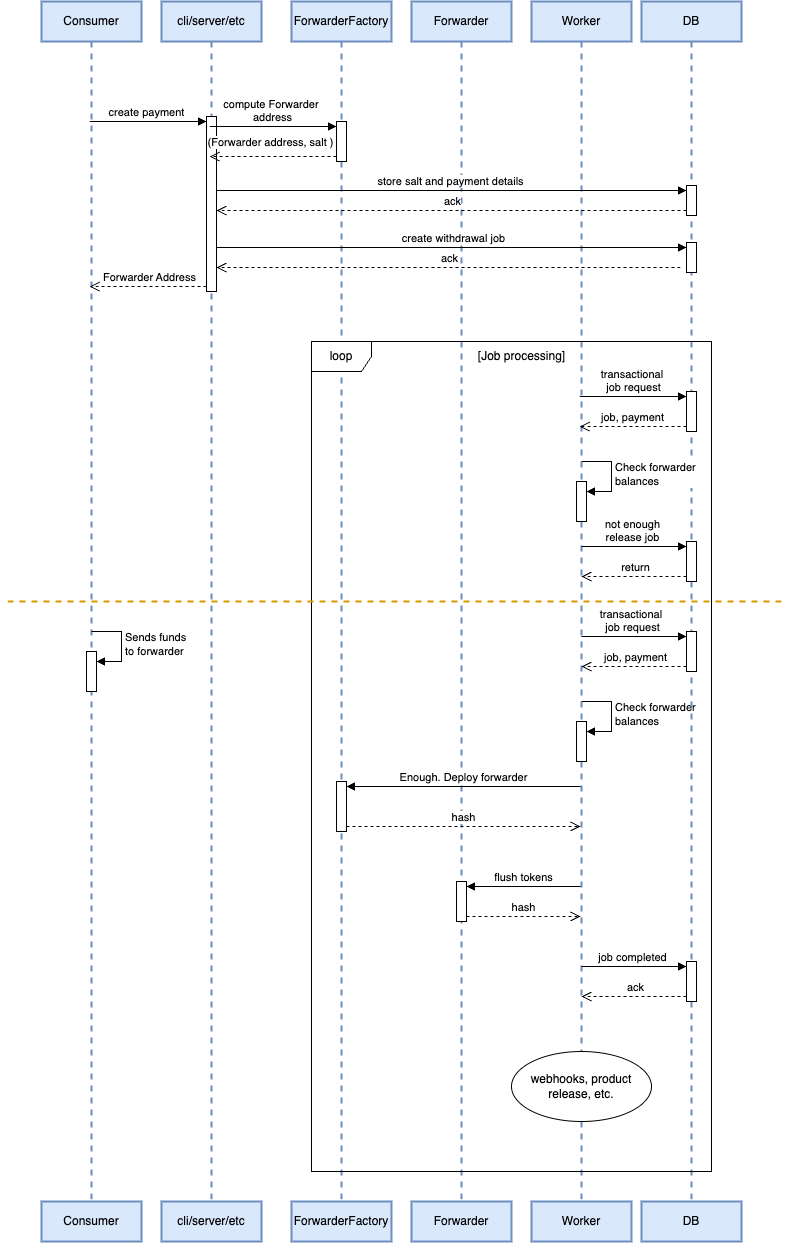

The diagram above was exported from draw.io. Its source (the exported page's mxGraphModel, read from the mxfile embedded in the PNG):
<mxGraphModel dx="3324" dy="2934" grid="1" gridSize="10" guides="1" tooltips="1" connect="1" arrows="1" fold="1" page="1" pageScale="1" pageWidth="850" pageHeight="1100" math="0" shadow="0">
  <root>
    <mxCell id="0" />
    <mxCell id="1" parent="0" />
    <mxCell id="2" value="Consumer" style="shape=umlLifeline;perimeter=lifelinePerimeter;whiteSpace=wrap;html=1;container=1;dropTarget=0;collapsible=0;recursiveResize=0;outlineConnect=0;portConstraint=eastwest;newEdgeStyle={&quot;curved&quot;:0,&quot;rounded&quot;:0};fillColor=#dae8fc;strokeColor=#6c8ebf;strokeWidth=2;" vertex="1" parent="1">
      <mxGeometry x="-760" y="600" width="100" height="1200" as="geometry" />
    </mxCell>
    <mxCell id="3" value="" style="html=1;points=[[0,0,0,0,5],[0,1,0,0,-5],[1,0,0,0,5],[1,1,0,0,-5]];perimeter=orthogonalPerimeter;outlineConnect=0;targetShapes=umlLifeline;portConstraint=eastwest;newEdgeStyle={&quot;curved&quot;:0,&quot;rounded&quot;:0};" vertex="1" parent="2">
      <mxGeometry x="45" y="650" width="10" height="40" as="geometry" />
    </mxCell>
    <mxCell id="4" value="Sends funds&amp;nbsp;&lt;div&gt;to forwarder&lt;/div&gt;" style="html=1;align=left;spacingLeft=2;endArrow=block;rounded=0;edgeStyle=orthogonalEdgeStyle;curved=0;rounded=0;" edge="1" parent="2" target="3">
      <mxGeometry x="0.0084" relative="1" as="geometry">
        <mxPoint x="50" y="630" as="sourcePoint" />
        <Array as="points">
          <mxPoint x="80" y="660" />
        </Array>
        <mxPoint as="offset" />
      </mxGeometry>
    </mxCell>
    <mxCell id="5" value="cli/server/etc" style="shape=umlLifeline;perimeter=lifelinePerimeter;whiteSpace=wrap;html=1;container=1;dropTarget=0;collapsible=0;recursiveResize=0;outlineConnect=0;portConstraint=eastwest;newEdgeStyle={&quot;curved&quot;:0,&quot;rounded&quot;:0};fillColor=#dae8fc;strokeColor=#6c8ebf;rounded=0;glass=0;shadow=0;strokeWidth=2;" vertex="1" parent="1">
      <mxGeometry x="-640" y="600" width="100" height="1200" as="geometry" />
    </mxCell>
    <mxCell id="6" value="" style="html=1;points=[[0,0,0,0,5],[0,1,0,0,-5],[1,0,0,0,5],[1,1,0,0,-5]];perimeter=orthogonalPerimeter;outlineConnect=0;targetShapes=umlLifeline;portConstraint=eastwest;newEdgeStyle={&quot;curved&quot;:0,&quot;rounded&quot;:0};" vertex="1" parent="5">
      <mxGeometry x="45" y="115" width="10" height="175" as="geometry" />
    </mxCell>
    <mxCell id="7" value="ForwarderFactory" style="shape=umlLifeline;perimeter=lifelinePerimeter;whiteSpace=wrap;html=1;container=1;dropTarget=0;collapsible=0;recursiveResize=0;outlineConnect=0;portConstraint=eastwest;newEdgeStyle={&quot;curved&quot;:0,&quot;rounded&quot;:0};fillColor=#dae8fc;strokeColor=#6c8ebf;strokeWidth=2;" vertex="1" parent="1">
      <mxGeometry x="-510" y="600" width="100" height="1200" as="geometry" />
    </mxCell>
    <mxCell id="8" value="" style="html=1;points=[[0,0,0,0,5],[0,1,0,0,-5],[1,0,0,0,5],[1,1,0,0,-5]];perimeter=orthogonalPerimeter;outlineConnect=0;targetShapes=umlLifeline;portConstraint=eastwest;newEdgeStyle={&quot;curved&quot;:0,&quot;rounded&quot;:0};" vertex="1" parent="7">
      <mxGeometry x="45" y="120" width="10" height="40" as="geometry" />
    </mxCell>
    <mxCell id="9" value="" style="html=1;points=[[0,0,0,0,5],[0,1,0,0,-5],[1,0,0,0,5],[1,1,0,0,-5]];perimeter=orthogonalPerimeter;outlineConnect=0;targetShapes=umlLifeline;portConstraint=eastwest;newEdgeStyle={&quot;curved&quot;:0,&quot;rounded&quot;:0};" vertex="1" parent="7">
      <mxGeometry x="45" y="780" width="10" height="50" as="geometry" />
    </mxCell>
    <mxCell id="10" value="Forwarder" style="shape=umlLifeline;perimeter=lifelinePerimeter;whiteSpace=wrap;html=1;container=1;dropTarget=0;collapsible=0;recursiveResize=0;outlineConnect=0;portConstraint=eastwest;newEdgeStyle={&quot;curved&quot;:0,&quot;rounded&quot;:0};fillColor=#dae8fc;strokeColor=#6c8ebf;strokeWidth=2;" vertex="1" parent="1">
      <mxGeometry x="-390" y="600" width="100" height="1200" as="geometry" />
    </mxCell>
    <mxCell id="11" value="" style="html=1;points=[[0,0,0,0,5],[0,1,0,0,-5],[1,0,0,0,5],[1,1,0,0,-5]];perimeter=orthogonalPerimeter;outlineConnect=0;targetShapes=umlLifeline;portConstraint=eastwest;newEdgeStyle={&quot;curved&quot;:0,&quot;rounded&quot;:0};" vertex="1" parent="10">
      <mxGeometry x="45" y="880" width="10" height="40" as="geometry" />
    </mxCell>
    <mxCell id="12" value="Worker" style="shape=umlLifeline;perimeter=lifelinePerimeter;whiteSpace=wrap;html=1;container=1;dropTarget=0;collapsible=0;recursiveResize=0;outlineConnect=0;portConstraint=eastwest;newEdgeStyle={&quot;curved&quot;:0,&quot;rounded&quot;:0};fillColor=#dae8fc;strokeColor=#6c8ebf;strokeWidth=2;" vertex="1" parent="1">
      <mxGeometry x="-270" y="600" width="100" height="1200" as="geometry" />
    </mxCell>
    <mxCell id="13" value="" style="html=1;points=[[0,0,0,0,5],[0,1,0,0,-5],[1,0,0,0,5],[1,1,0,0,-5]];perimeter=orthogonalPerimeter;outlineConnect=0;targetShapes=umlLifeline;portConstraint=eastwest;newEdgeStyle={&quot;curved&quot;:0,&quot;rounded&quot;:0};" vertex="1" parent="12">
      <mxGeometry x="45" y="720" width="10" height="40" as="geometry" />
    </mxCell>
    <mxCell id="14" value="Check forwarder&amp;nbsp;&lt;div&gt;balances&lt;/div&gt;" style="html=1;align=left;spacingLeft=2;endArrow=block;rounded=0;edgeStyle=orthogonalEdgeStyle;curved=0;rounded=0;" edge="1" parent="12" target="13">
      <mxGeometry relative="1" as="geometry">
        <mxPoint x="50" y="700" as="sourcePoint" />
        <Array as="points">
          <mxPoint x="80" y="730" />
        </Array>
      </mxGeometry>
    </mxCell>
    <mxCell id="15" value="create payment" style="html=1;verticalAlign=bottom;endArrow=block;curved=0;rounded=0;entryX=0;entryY=0;entryDx=0;entryDy=5;" edge="1" source="2" target="6" parent="1">
      <mxGeometry x="-0.0012" relative="1" as="geometry">
        <mxPoint x="-665" y="720" as="sourcePoint" />
        <mxPoint as="offset" />
      </mxGeometry>
    </mxCell>
    <mxCell id="16" value="Forwarder Address" style="html=1;verticalAlign=bottom;endArrow=open;dashed=1;endSize=8;curved=0;rounded=0;exitX=0;exitY=1;exitDx=0;exitDy=-5;" edge="1" source="6" target="2" parent="1">
      <mxGeometry x="0.0015" relative="1" as="geometry">
        <mxPoint x="-665" y="790" as="targetPoint" />
        <mxPoint as="offset" />
      </mxGeometry>
    </mxCell>
    <mxCell id="17" value="DB" style="shape=umlLifeline;perimeter=lifelinePerimeter;whiteSpace=wrap;html=1;container=1;dropTarget=0;collapsible=0;recursiveResize=0;outlineConnect=0;portConstraint=eastwest;newEdgeStyle={&quot;curved&quot;:0,&quot;rounded&quot;:0};fillColor=#dae8fc;strokeColor=#6c8ebf;strokeWidth=2;" vertex="1" parent="1">
      <mxGeometry x="-160" y="600" width="100" height="1200" as="geometry" />
    </mxCell>
    <mxCell id="18" value="" style="html=1;points=[[0,0,0,0,5],[0,1,0,0,-5],[1,0,0,0,5],[1,1,0,0,-5]];perimeter=orthogonalPerimeter;outlineConnect=0;targetShapes=umlLifeline;portConstraint=eastwest;newEdgeStyle={&quot;curved&quot;:0,&quot;rounded&quot;:0};" vertex="1" parent="17">
      <mxGeometry x="45" y="540" width="10" height="40" as="geometry" />
    </mxCell>
    <mxCell id="19" value="not enough&lt;div&gt;release job&lt;/div&gt;" style="html=1;verticalAlign=bottom;endArrow=block;curved=0;rounded=0;entryX=0;entryY=0;entryDx=0;entryDy=5;" edge="1" parent="17" target="18">
      <mxGeometry x="-0.0018" relative="1" as="geometry">
        <mxPoint x="-60" y="545" as="sourcePoint" />
        <mxPoint as="offset" />
      </mxGeometry>
    </mxCell>
    <mxCell id="20" value="return" style="html=1;verticalAlign=bottom;endArrow=open;dashed=1;endSize=8;curved=0;rounded=0;exitX=0;exitY=1;exitDx=0;exitDy=-5;" edge="1" parent="17" source="18">
      <mxGeometry relative="1" as="geometry">
        <mxPoint x="-60" y="575" as="targetPoint" />
      </mxGeometry>
    </mxCell>
    <mxCell id="21" value="ack" style="html=1;verticalAlign=bottom;endArrow=open;dashed=1;endSize=8;curved=0;rounded=0;exitX=0;exitY=1;exitDx=0;exitDy=-5;" edge="1" parent="17" source="23">
      <mxGeometry relative="1" as="geometry">
        <mxPoint x="-60" y="995" as="targetPoint" />
      </mxGeometry>
    </mxCell>
    <mxCell id="22" value="job completed" style="html=1;verticalAlign=bottom;endArrow=block;curved=0;rounded=0;entryX=0;entryY=0;entryDx=0;entryDy=5;" edge="1" parent="17" target="23">
      <mxGeometry x="-0.0095" relative="1" as="geometry">
        <mxPoint x="-60" y="965" as="sourcePoint" />
        <mxPoint as="offset" />
      </mxGeometry>
    </mxCell>
    <mxCell id="23" value="" style="html=1;points=[[0,0,0,0,5],[0,1,0,0,-5],[1,0,0,0,5],[1,1,0,0,-5]];perimeter=orthogonalPerimeter;outlineConnect=0;targetShapes=umlLifeline;portConstraint=eastwest;newEdgeStyle={&quot;curved&quot;:0,&quot;rounded&quot;:0};" vertex="1" parent="17">
      <mxGeometry x="45" y="960" width="10" height="40" as="geometry" />
    </mxCell>
    <mxCell id="24" value="" style="html=1;points=[[0,0,0,0,5],[0,1,0,0,-5],[1,0,0,0,5],[1,1,0,0,-5]];perimeter=orthogonalPerimeter;outlineConnect=0;targetShapes=umlLifeline;portConstraint=eastwest;newEdgeStyle={&quot;curved&quot;:0,&quot;rounded&quot;:0};" vertex="1" parent="17">
      <mxGeometry x="45" y="184" width="10" height="30" as="geometry" />
    </mxCell>
    <mxCell id="25" value="" style="html=1;points=[[0,0,0,0,5],[0,1,0,0,-5],[1,0,0,0,5],[1,1,0,0,-5]];perimeter=orthogonalPerimeter;outlineConnect=0;targetShapes=umlLifeline;portConstraint=eastwest;newEdgeStyle={&quot;curved&quot;:0,&quot;rounded&quot;:0};" vertex="1" parent="17">
      <mxGeometry x="45" y="241" width="10" height="30" as="geometry" />
    </mxCell>
    <mxCell id="26" value="ack" style="html=1;verticalAlign=bottom;endArrow=open;dashed=1;endSize=8;curved=0;rounded=0;" edge="1" parent="17">
      <mxGeometry relative="1" as="geometry">
        <mxPoint x="-425" y="266" as="targetPoint" />
        <mxPoint x="39" y="266" as="sourcePoint" />
      </mxGeometry>
    </mxCell>
    <mxCell id="27" value="create withdrawal job" style="html=1;verticalAlign=bottom;endArrow=block;curved=0;rounded=0;entryX=0;entryY=0;entryDx=0;entryDy=5;" edge="1" parent="17" target="25">
      <mxGeometry x="0.0034" relative="1" as="geometry">
        <mxPoint x="-425" y="246" as="sourcePoint" />
        <mxPoint as="offset" />
      </mxGeometry>
    </mxCell>
    <mxCell id="28" value="compute Forwarder&amp;nbsp;&lt;div&gt;address&lt;/div&gt;" style="html=1;verticalAlign=bottom;endArrow=block;curved=0;rounded=0;entryX=0;entryY=0;entryDx=0;entryDy=5;" edge="1" source="5" target="8" parent="1">
      <mxGeometry relative="1" as="geometry">
        <mxPoint x="-535" y="725" as="sourcePoint" />
        <mxPoint as="offset" />
      </mxGeometry>
    </mxCell>
    <mxCell id="29" value="(Forwarder address, salt )" style="html=1;verticalAlign=bottom;endArrow=open;dashed=1;endSize=8;curved=0;rounded=0;exitX=0;exitY=1;exitDx=0;exitDy=-5;" edge="1" source="8" target="5" parent="1">
      <mxGeometry x="0.0428" y="-5" relative="1" as="geometry">
        <mxPoint x="-535" y="795" as="targetPoint" />
        <mxPoint as="offset" />
      </mxGeometry>
    </mxCell>
    <mxCell id="30" value="loop" style="shape=umlFrame;whiteSpace=wrap;html=1;pointerEvents=0;" vertex="1" parent="1">
      <mxGeometry x="-490" y="940" width="400" height="830" as="geometry" />
    </mxCell>
    <mxCell id="31" value="[Job processing]" style="text;html=1;align=center;verticalAlign=middle;resizable=0;points=[];autosize=1;strokeColor=none;fillColor=none;" vertex="1" parent="1">
      <mxGeometry x="-335" y="940" width="110" height="30" as="geometry" />
    </mxCell>
    <mxCell id="32" value="" style="html=1;points=[[0,0,0,0,5],[0,1,0,0,-5],[1,0,0,0,5],[1,1,0,0,-5]];perimeter=orthogonalPerimeter;outlineConnect=0;targetShapes=umlLifeline;portConstraint=eastwest;newEdgeStyle={&quot;curved&quot;:0,&quot;rounded&quot;:0};" vertex="1" parent="1">
      <mxGeometry x="-115" y="990" width="10" height="40" as="geometry" />
    </mxCell>
    <mxCell id="33" value="transactional&amp;nbsp;&lt;div&gt;job request&lt;/div&gt;" style="html=1;verticalAlign=bottom;endArrow=block;curved=0;rounded=0;entryX=0;entryY=0;entryDx=0;entryDy=5;" edge="1" source="12" target="32" parent="1">
      <mxGeometry x="-0.0076" relative="1" as="geometry">
        <mxPoint x="-185" y="995" as="sourcePoint" />
        <mxPoint as="offset" />
      </mxGeometry>
    </mxCell>
    <mxCell id="34" value="job, payment" style="html=1;verticalAlign=bottom;endArrow=open;dashed=1;endSize=8;curved=0;rounded=0;exitX=0;exitY=1;exitDx=0;exitDy=-5;" edge="1" source="32" target="12" parent="1">
      <mxGeometry x="0.0064" relative="1" as="geometry">
        <mxPoint x="-185" y="1065" as="targetPoint" />
        <mxPoint as="offset" />
      </mxGeometry>
    </mxCell>
    <mxCell id="35" value="" style="html=1;points=[[0,0,0,0,5],[0,1,0,0,-5],[1,0,0,0,5],[1,1,0,0,-5]];perimeter=orthogonalPerimeter;outlineConnect=0;targetShapes=umlLifeline;portConstraint=eastwest;newEdgeStyle={&quot;curved&quot;:0,&quot;rounded&quot;:0};" vertex="1" parent="1">
      <mxGeometry x="-225" y="1080" width="10" height="40" as="geometry" />
    </mxCell>
    <mxCell id="36" value="Check forwarder&amp;nbsp;&lt;div&gt;balances&lt;/div&gt;" style="html=1;align=left;spacingLeft=2;endArrow=block;rounded=0;edgeStyle=orthogonalEdgeStyle;curved=0;rounded=0;" edge="1" target="35" parent="1">
      <mxGeometry relative="1" as="geometry">
        <mxPoint x="-220" y="1060" as="sourcePoint" />
        <Array as="points">
          <mxPoint x="-190" y="1090" />
        </Array>
      </mxGeometry>
    </mxCell>
    <mxCell id="37" value="Enough. Deploy forwarder" style="html=1;verticalAlign=bottom;endArrow=block;curved=0;rounded=0;entryX=1;entryY=0;entryDx=0;entryDy=5;entryPerimeter=0;" edge="1" source="12" target="9" parent="1">
      <mxGeometry x="0.0012" relative="1" as="geometry">
        <mxPoint x="-535" y="1385" as="sourcePoint" />
        <mxPoint as="offset" />
      </mxGeometry>
    </mxCell>
    <mxCell id="38" value="hash" style="html=1;verticalAlign=bottom;endArrow=open;dashed=1;endSize=8;curved=0;rounded=0;exitX=1;exitY=1;exitDx=0;exitDy=-5;exitPerimeter=0;" edge="1" source="9" target="12" parent="1">
      <mxGeometry relative="1" as="geometry">
        <mxPoint x="-535" y="1455" as="targetPoint" />
      </mxGeometry>
    </mxCell>
    <mxCell id="39" value="flush tokens" style="html=1;verticalAlign=bottom;endArrow=block;curved=0;rounded=0;entryX=1;entryY=0;entryDx=0;entryDy=5;entryPerimeter=0;" edge="1" source="12" target="11" parent="1">
      <mxGeometry x="0.0017" relative="1" as="geometry">
        <mxPoint x="-415" y="1535" as="sourcePoint" />
        <mxPoint as="offset" />
      </mxGeometry>
    </mxCell>
    <mxCell id="40" value="hash" style="html=1;verticalAlign=bottom;endArrow=open;dashed=1;endSize=8;curved=0;rounded=0;exitX=1;exitY=1;exitDx=0;exitDy=-5;exitPerimeter=0;" edge="1" source="11" target="12" parent="1">
      <mxGeometry relative="1" as="geometry">
        <mxPoint x="-415" y="1605" as="targetPoint" />
      </mxGeometry>
    </mxCell>
    <mxCell id="41" value="job, payment" style="html=1;verticalAlign=bottom;endArrow=open;dashed=1;endSize=8;curved=0;rounded=0;exitX=0;exitY=1;exitDx=0;exitDy=-5;" edge="1" source="43" parent="1">
      <mxGeometry x="0.0014" relative="1" as="geometry">
        <mxPoint x="-220" y="1265" as="targetPoint" />
        <mxPoint as="offset" />
      </mxGeometry>
    </mxCell>
    <mxCell id="42" value="transactional&amp;nbsp;&lt;div&gt;job request&lt;/div&gt;" style="html=1;verticalAlign=bottom;endArrow=block;curved=0;rounded=0;entryX=0;entryY=0;entryDx=0;entryDy=5;" edge="1" target="43" parent="1">
      <mxGeometry x="-0.0076" relative="1" as="geometry">
        <mxPoint x="-220" y="1235" as="sourcePoint" />
        <mxPoint as="offset" />
      </mxGeometry>
    </mxCell>
    <mxCell id="43" value="" style="html=1;points=[[0,0,0,0,5],[0,1,0,0,-5],[1,0,0,0,5],[1,1,0,0,-5]];perimeter=orthogonalPerimeter;outlineConnect=0;targetShapes=umlLifeline;portConstraint=eastwest;newEdgeStyle={&quot;curved&quot;:0,&quot;rounded&quot;:0};" vertex="1" parent="1">
      <mxGeometry x="-115" y="1230" width="10" height="40" as="geometry" />
    </mxCell>
    <mxCell id="44" value="webhooks, product release, etc." style="ellipse;whiteSpace=wrap;html=1;" vertex="1" parent="1">
      <mxGeometry x="-290" y="1650" width="140" height="70" as="geometry" />
    </mxCell>
    <mxCell id="45" value="Consumer" style="whiteSpace=wrap;html=1;fillColor=#dae8fc;strokeColor=#6c8ebf;strokeWidth=2;" vertex="1" parent="1">
      <mxGeometry x="-760" y="1800" width="100" height="40" as="geometry" />
    </mxCell>
    <mxCell id="46" value="cli/server/etc" style="whiteSpace=wrap;html=1;fillColor=#dae8fc;strokeColor=#6c8ebf;strokeWidth=2;" vertex="1" parent="1">
      <mxGeometry x="-640" y="1800" width="100" height="40" as="geometry" />
    </mxCell>
    <mxCell id="47" value="ForwarderFactory" style="whiteSpace=wrap;html=1;fillColor=#dae8fc;strokeColor=#6c8ebf;strokeWidth=2;" vertex="1" parent="1">
      <mxGeometry x="-510" y="1800" width="100" height="40" as="geometry" />
    </mxCell>
    <mxCell id="48" value="Forwarder" style="whiteSpace=wrap;html=1;fillColor=#dae8fc;strokeColor=#6c8ebf;strokeWidth=2;" vertex="1" parent="1">
      <mxGeometry x="-390" y="1800" width="100" height="40" as="geometry" />
    </mxCell>
    <mxCell id="49" value="Worker" style="whiteSpace=wrap;html=1;fillColor=#dae8fc;strokeColor=#6c8ebf;strokeWidth=2;" vertex="1" parent="1">
      <mxGeometry x="-270" y="1800" width="100" height="40" as="geometry" />
    </mxCell>
    <mxCell id="50" value="DB" style="whiteSpace=wrap;html=1;fillColor=#dae8fc;strokeColor=#6c8ebf;strokeWidth=2;" vertex="1" parent="1">
      <mxGeometry x="-160" y="1800" width="100" height="40" as="geometry" />
    </mxCell>
    <mxCell id="51" value="" style="endArrow=none;dashed=1;html=1;rounded=0;fillColor=#ffe6cc;strokeColor=#d79b00;strokeWidth=2;" edge="1" parent="1">
      <mxGeometry width="50" height="50" relative="1" as="geometry">
        <mxPoint x="-20" y="1200" as="sourcePoint" />
        <mxPoint x="-800" y="1200" as="targetPoint" />
      </mxGeometry>
    </mxCell>
    <mxCell id="52" value="ack" style="html=1;verticalAlign=bottom;endArrow=open;dashed=1;endSize=8;curved=0;rounded=0;exitX=0;exitY=1;exitDx=0;exitDy=-5;" edge="1" source="24" parent="1">
      <mxGeometry relative="1" as="geometry">
        <mxPoint x="-585" y="809" as="targetPoint" />
      </mxGeometry>
    </mxCell>
    <mxCell id="53" value="store salt and payment details" style="html=1;verticalAlign=bottom;endArrow=block;curved=0;rounded=0;entryX=0;entryY=0;entryDx=0;entryDy=5;" edge="1" target="24" parent="1">
      <mxGeometry x="0.0019" relative="1" as="geometry">
        <mxPoint x="-585" y="789" as="sourcePoint" />
        <mxPoint as="offset" />
      </mxGeometry>
    </mxCell>
  </root>
</mxGraphModel>